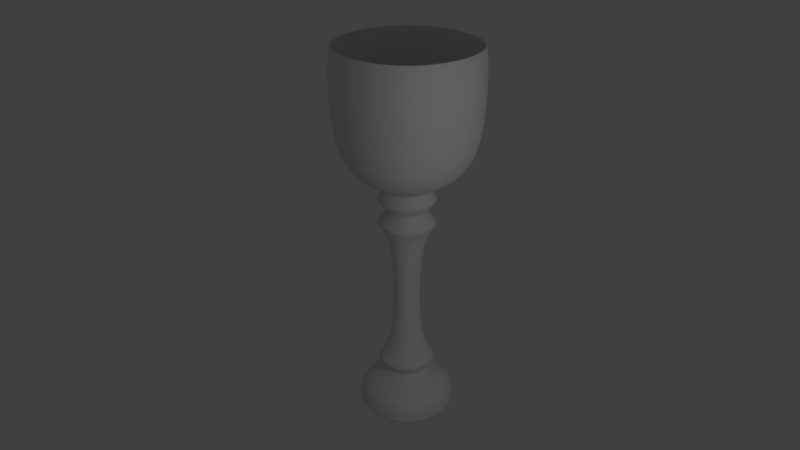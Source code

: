 # Source: Goblet.blend  (saved by Blender 2.78.0; exported with 4.5.12 LTS)
import bpy
from mathutils import Matrix  # noqa: F401  (used for matrix-valued properties, if any)

bpy.ops.wm.read_factory_settings(use_empty=True)
scene = bpy.context.scene
scene.name = 'Scene'

# ---- collections
col_collection_1 = bpy.data.collections.new('Collection 1'); scene.collection.children.link(col_collection_1)

# ---- materials (node trees are filled in below, after node groups)
mat_material_003 = bpy.data.materials.new('Material.003')
mat_material_003.alpha_threshold = 0.0
mat_material_003.use_transparent_shadow = False
mat_material_003.roughness = 0.5

# ---- material node trees

# ---- world
world_world = bpy.data.worlds.new('World'); scene.world = world_world
world_world.color = (0.05088, 0.05088, 0.05088)
world_world.use_sun_shadow = False
world_world.sun_shadow_jitter_overblur = 0.0
world_world.cycles.sampling_method = 'MANUAL'

# ---- cameras
cam_camera = bpy.data.cameras.new('Camera')
cam_camera.clip_end = 100.0
cam_camera.lens = 35.0
cam_camera.sensor_width = 32.0
cam_camera.sensor_height = 18.0
cam_camera.ortho_scale = 7.314
cam_camera.dof.focus_distance = 0.0
cam_camera.dof.aperture_fstop = 128.0

# ---- lights
light_lamp = bpy.data.lights.new('Lamp', 'POINT')
light_lamp.transmission_factor = 0.0
light_lamp.cutoff_distance = 30.0
light_lamp.energy = 100.0
light_lamp.shadow_buffer_clip_start = 1.001
light_lamp.shadow_soft_size = 0.1
light_lamp.shadow_maximum_resolution = 0.006
light_lamp.use_absolute_resolution = True

# ---- meshes
me_cube = bpy.data.meshes.new('Cube')
me_cube.from_pydata([(4.0, 4.0, -1.0), (4.0, -4.0, -1.0), (-4.0, -4.0, -1.0), (-4.0, 4.0, -1.0), (4.0, 4.0, 1.0), (4.0, -4.0, 1.0), (-4.0, -4.0, 1.0), (-4.0, 4.0, 1.0), (1.0, 1.0, 2.01), (1.0, -1.0, 2.01), (-1.0, -1.0, 2.01), (-1.0, 1.0, 2.01), (3.0, 3.0, 2.999), (3.0, -3.0, 2.999), (-3.0, -3.0, 2.999), (-3.0, 3.0, 2.999), (1.0, 1.0, 4.009), (1.0, -1.0, 4.009), (-1.0, -1.0, 4.009), (-1.0, 1.0, 4.009), (1.0, 1.0, 14.01), (1.0, -1.0, 14.01), (-1.0, -1.0, 14.01), (-1.0, 1.0, 14.01), (3.0, 3.0, 15.02), (3.0, -3.0, 15.02), (-3.0, -3.0, 15.02), (-3.0, 3.0, 15.02), (1.0, 1.0, 15.98), (1.0, -1.0, 15.98), (-1.0, -1.0, 15.98), (-1.0, 1.0, 15.98), (3.0, 3.0, 16.96), (3.0, -3.0, 16.96), (-3.0, -3.0, 16.96), (-3.0, 3.0, 16.96), (1.0, 1.0, 18.01), (1.0, -1.0, 18.01), (-1.0, -1.0, 18.01), (-1.0, 1.0, 18.01), (6.0, 6.0, 19.02), (6.0, -6.0, 19.02), (-6.0, -6.0, 19.02), (-6.0, 6.0, 19.02), (6.0, 6.0, 29.02), (6.0, -6.0, 29.02), (-6.0, -6.0, 29.02), (-6.0, 6.0, 29.02), (5.4, 5.4, 29.02), (5.4, -5.4, 29.02), (-5.4, -5.4, 29.02), (-5.4, 5.4, 29.02), (5.4, 5.4, 19.02), (5.4, -5.4, 19.02), (-5.4, -5.4, 19.02), (-5.4, 5.4, 19.02)], [], [(0, 1, 2, 3), (7, 6, 10, 11), (0, 4, 5, 1), (1, 5, 6, 2), (2, 6, 7, 3), (4, 0, 3, 7), (8, 11, 15, 12), (4, 7, 11, 8), (6, 5, 9, 10), (5, 4, 8, 9), (14, 13, 17, 18), (10, 9, 13, 14), (9, 8, 12, 13), (11, 10, 14, 15), (19, 18, 22, 23), (13, 12, 16, 17), (15, 14, 18, 19), (12, 15, 19, 16), (22, 21, 25, 26), (16, 19, 23, 20), (18, 17, 21, 22), (17, 16, 20, 21), (26, 25, 29, 30), (21, 20, 24, 25), (23, 22, 26, 27), (20, 23, 27, 24), (31, 30, 34, 35), (25, 24, 28, 29), (27, 26, 30, 31), (24, 27, 31, 28), (34, 33, 37, 38), (28, 31, 35, 32), (30, 29, 33, 34), (29, 28, 32, 33), (37, 36, 40, 41), (33, 32, 36, 37), (35, 34, 38, 39), (32, 35, 39, 36), (43, 42, 46, 47), (39, 38, 42, 43), (36, 39, 43, 40), (38, 37, 41, 42), (46, 45, 49, 50), (40, 43, 47, 44), (42, 41, 45, 46), (41, 40, 44, 45), (51, 50, 54, 55), (45, 44, 48, 49), (47, 46, 50, 51), (44, 47, 51, 48), (52, 55, 54, 53), (48, 51, 55, 52), (50, 49, 53, 54), (49, 48, 52, 53)])
me_cube.polygons.foreach_set('use_smooth', [True] * 54)
_k = {(0, 1): 1.0, (0, 3): 1.0, (1, 2): 1.0, (2, 3): 1.0}
me_cube.attributes.new('crease_edge', 'FLOAT', 'EDGE').data.foreach_set('value', [_k.get((min(e.vertices), max(e.vertices)), 0.0) for e in me_cube.edges])
_uv = me_cube.uv_layers.new(name='UVMap')
_uv.uv.foreach_set('vector', [0.5766, 0.03184, 0.4099, 0.03184, 0.4099, 0.03184, 0.5766, 0.03184, 0.5766, 0.09498, 0.4099, 0.09498, 0.4724, 0.1269, 0.5141, 0.1269, 0.5766, 0.03184, 0.5766, 0.09498, 0.4099, 0.09498, 0.4099, 0.03184, 0.4099, 0.03184, 0.4099, 0.09498, 0.4099, 0.09498, 0.4099, 0.03184, 0.4099, 0.03184, 0.4099, 0.09498, 0.5766, 0.09498, 0.5766, 0.03184, 0.5766, 0.09498, 0.5766, 0.03184, 0.5766, 0.03184, 0.5766, 0.09498, 0.5141, 0.1269, 0.5141, 0.1269, 0.5558, 0.1581, 0.5558, 0.1581, 0.5766, 0.09498, 0.5766, 0.09498, 0.5141, 0.1269, 0.5141, 0.1269, 0.4099, 0.09498, 0.4099, 0.09498, 0.4724, 0.1269, 0.4724, 0.1269, 0.4099, 0.09498, 0.5766, 0.09498, 0.5141, 0.1269, 0.4724, 0.1269, 0.4307, 0.1581, 0.4307, 0.1581, 0.4724, 0.19, 0.4724, 0.19, 0.4724, 0.1269, 0.4724, 0.1269, 0.4307, 0.1581, 0.4307, 0.1581, 0.4724, 0.1269, 0.5141, 0.1269, 0.5558, 0.1581, 0.4307, 0.1581, 0.5141, 0.1269, 0.4724, 0.1269, 0.4307, 0.1581, 0.5558, 0.1581, 0.5141, 0.19, 0.4724, 0.19, 0.4724, 0.5056, 0.5141, 0.5056, 0.4307, 0.1581, 0.5558, 0.1581, 0.5141, 0.19, 0.4724, 0.19, 0.5558, 0.1581, 0.4307, 0.1581, 0.4724, 0.19, 0.5141, 0.19, 0.5558, 0.1581, 0.5558, 0.1581, 0.5141, 0.19, 0.5141, 0.19, 0.4724, 0.5056, 0.4724, 0.5056, 0.4307, 0.5377, 0.4307, 0.5377, 0.5141, 0.19, 0.5141, 0.19, 0.5141, 0.5056, 0.5141, 0.5056, 0.4724, 0.19, 0.4724, 0.19, 0.4724, 0.5056, 0.4724, 0.5056, 0.4724, 0.19, 0.5141, 0.19, 0.5141, 0.5056, 0.4724, 0.5056, 0.4307, 0.5377, 0.4307, 0.5377, 0.4724, 0.5678, 0.4724, 0.5678, 0.4724, 0.5056, 0.5141, 0.5056, 0.5558, 0.5377, 0.4307, 0.5377, 0.5141, 0.5056, 0.4724, 0.5056, 0.4307, 0.5377, 0.5558, 0.5377, 0.5141, 0.5056, 0.5141, 0.5056, 0.5558, 0.5377, 0.5558, 0.5377, 0.5141, 0.5678, 0.4724, 0.5678, 0.4307, 0.5988, 0.5558, 0.5988, 0.4307, 0.5377, 0.5558, 0.5377, 0.5141, 0.5678, 0.4724, 0.5678, 0.5558, 0.5377, 0.4307, 0.5377, 0.4724, 0.5678, 0.5141, 0.5678, 0.5558, 0.5377, 0.5558, 0.5377, 0.5141, 0.5678, 0.5141, 0.5678, 0.4307, 0.5988, 0.4307, 0.5988, 0.4724, 0.6319, 0.4724, 0.6319, 0.5141, 0.5678, 0.5141, 0.5678, 0.5558, 0.5988, 0.5558, 0.5988, 0.4724, 0.5678, 0.4724, 0.5678, 0.4307, 0.5988, 0.4307, 0.5988, 0.4724, 0.5678, 0.5141, 0.5678, 0.5558, 0.5988, 0.4307, 0.5988, 0.4724, 0.6319, 0.5141, 0.6319, 0.6183, 0.664, 0.3682, 0.664, 0.4307, 0.5988, 0.5558, 0.5988, 0.5141, 0.6319, 0.4724, 0.6319, 0.5558, 0.5988, 0.4307, 0.5988, 0.4724, 0.6319, 0.5141, 0.6319, 0.5558, 0.5988, 0.5558, 0.5988, 0.5141, 0.6319, 0.5141, 0.6319, 0.6183, 0.664, 0.3682, 0.664, 0.3682, 0.9796, 0.6183, 0.9796, 0.5141, 0.6319, 0.4724, 0.6319, 0.3682, 0.664, 0.6183, 0.664, 0.5141, 0.6319, 0.5141, 0.6319, 0.6183, 0.664, 0.6183, 0.664, 0.4724, 0.6319, 0.4724, 0.6319, 0.3682, 0.664, 0.3682, 0.664, 0.3682, 0.9796, 0.3682, 0.9796, 0.3807, 0.9796, 0.3807, 0.9796, 0.6183, 0.664, 0.6183, 0.664, 0.6183, 0.9796, 0.6183, 0.9796, 0.3682, 0.664, 0.3682, 0.664, 0.3682, 0.9796, 0.3682, 0.9796, 0.3682, 0.664, 0.6183, 0.664, 0.6183, 0.9796, 0.3682, 0.9796, 0.6058, 0.9796, 0.3807, 0.9796, 0.3807, 0.6639, 0.6058, 0.6639, 0.3682, 0.9796, 0.6183, 0.9796, 0.6058, 0.9796, 0.3807, 0.9796, 0.6183, 0.9796, 0.3682, 0.9796, 0.3807, 0.9796, 0.6058, 0.9796, 0.6183, 0.9796, 0.6183, 0.9796, 0.6058, 0.9796, 0.6058, 0.9796, 0.6058, 0.6639, 0.6058, 0.6639, 0.3807, 0.6639, 0.3807, 0.6639, 0.6058, 0.9796, 0.6058, 0.9796, 0.6058, 0.6639, 0.6058, 0.6639, 0.3807, 0.9796, 0.3807, 0.9796, 0.3807, 0.6639, 0.3807, 0.6639, 0.3807, 0.9796, 0.6058, 0.9796, 0.6058, 0.6639, 0.3807, 0.6639])
me_cube.materials.append(mat_material_003)
me_cube.use_remesh_preserve_volume = False
me_cube.use_remesh_preserve_attributes = False
me_cube.use_mirror_vertex_groups = False
me_cube.update()

# ---- objects
ob_goblet = bpy.data.objects.new('Goblet', me_cube)
ob_lamp = bpy.data.objects.new('Lamp', light_lamp)
ob_camera = bpy.data.objects.new('Camera', cam_camera)

# ---- transforms, parenting, visibility, modifiers, constraints
ob_goblet.location = (0.0, 0.0, 0.0)
ob_goblet.scale = (0.1836, 0.1836, 0.1836)
ob_goblet.lock_rotations_4d = False
ob_goblet.empty_display_type = 'ARROWS'
ob_goblet.lineart.crease_threshold = 0.0
_m = ob_goblet.modifiers.new('Subsurf', 'SUBSURF')
_m.uv_smooth = 'PRESERVE_CORNERS'
_m.levels = 4
_m.render_levels = 4
_m.show_only_control_edges = False
ob_lamp.location = (6.023, -1.572, 4.976)
ob_lamp.rotation_euler = (0.6503, 0.05522, 1.866)
ob_lamp.lock_rotations_4d = False
ob_lamp.empty_display_type = 'ARROWS'
ob_lamp.color = (0.0, 0.0, 0.0, 0.0)
ob_lamp.lineart.crease_threshold = 0.0
ob_camera.location = (7.844, -7.532, 8.112)
ob_camera.rotation_euler = (1.109, 0.0, 0.8149)
ob_camera.lock_rotations_4d = False
ob_camera.empty_display_type = 'ARROWS'
ob_camera.color = (0.0, 0.0, 0.0, 0.0)
ob_camera.display_type = 'WIRE'
ob_camera.lineart.crease_threshold = 0.0

# ---- collection membership
col_collection_1.objects.link(ob_goblet)
col_collection_1.objects.link(ob_lamp)
col_collection_1.objects.link(ob_camera)

# ---- scene / render settings (as saved in the file)
scene.camera = ob_camera
scene.frame_start = 1; scene.frame_end = 250; scene.frame_set(1)
scene.render.engine = 'BLENDER_EEVEE_NEXT'
scene.render.resolution_percentage = 50
scene.render.dither_intensity = 0.0
scene.cycles.use_denoising = False
scene.cycles.samples = 128
scene.cycles.sampling_pattern = 'TABULATED_SOBOL'
scene.cycles.light_sampling_threshold = 0.0
scene.cycles.use_adaptive_sampling = False
scene.cycles.use_light_tree = False
scene.cycles.blur_glossy = 0.0
scene.cycles.sample_clamp_indirect = 0.0
scene.view_settings.view_transform = 'Standard'
bpy.context.view_layer.update()
